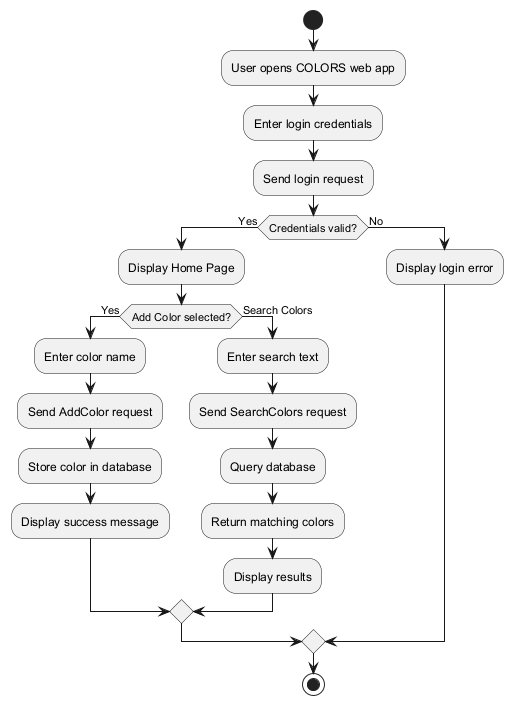

The diagram above was rendered by PlantUML. Its source (embedded in the PNG):
@startuml

start

:User opens COLORS web app;

:Enter login credentials;
:Send login request;

if (Credentials valid?) then (Yes)

  :Display Home Page;

  if (Add Color selected?) then (Yes)

    :Enter color name;
    :Send AddColor request;
    :Store color in database;
    :Display success message;

  else (Search Colors)

    :Enter search text;
    :Send SearchColors request;
    :Query database;
    :Return matching colors;
    :Display results;

  endif

else (No)

  :Display login error;

endif

stop

@enduml